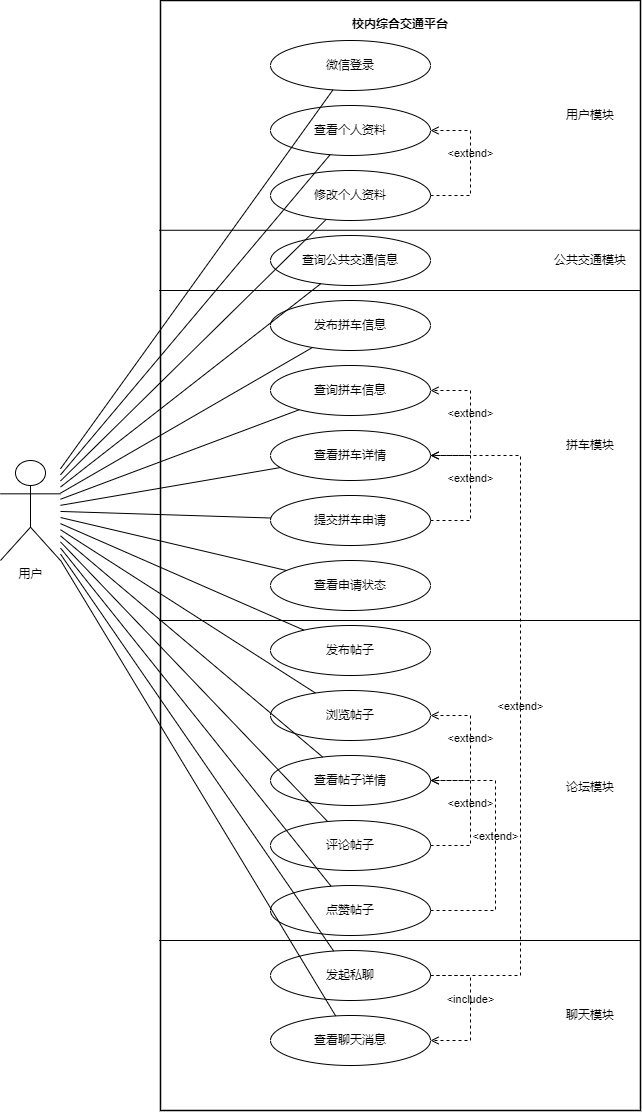

The diagram above was exported from draw.io. Its source (the exported page's mxGraphModel, read from the mxfile embedded in the PNG):
<mxGraphModel dx="1036" dy="606" grid="1" gridSize="10" guides="1" tooltips="1" connect="1" arrows="1" fold="1" page="1" pageScale="1" pageWidth="1169" pageHeight="1654" math="0" shadow="0">
  <root>
    <mxCell id="0" />
    <mxCell id="1" parent="0" />
    <mxCell id="systemBoundary" value="校内综合交通平台" style="rounded=0;whiteSpace=wrap;html=1;strokeWidth=1.5;align=center;verticalAlign=top;fontStyle=1;spacingTop=10;" parent="1" vertex="1">
      <mxGeometry x="250" y="40" width="480" height="1110" as="geometry" />
    </mxCell>
    <mxCell id="actorUser" value="用户" style="shape=umlActor;verticalLabelPosition=bottom;verticalAlign=top;html=1;outlineConnect=0;" parent="1" vertex="1">
      <mxGeometry x="90" y="500" width="60" height="100" as="geometry" />
    </mxCell>
    <mxCell id="uc1" value="微信登录" style="ellipse;whiteSpace=wrap;html=1;" parent="1" vertex="1">
      <mxGeometry x="360" y="80" width="160" height="50" as="geometry" />
    </mxCell>
    <mxCell id="uc2" value="查看个人资料" style="ellipse;whiteSpace=wrap;html=1;" parent="1" vertex="1">
      <mxGeometry x="360" y="145" width="160" height="50" as="geometry" />
    </mxCell>
    <mxCell id="uc3" value="修改个人资料" style="ellipse;whiteSpace=wrap;html=1;" parent="1" vertex="1">
      <mxGeometry x="360" y="210" width="160" height="50" as="geometry" />
    </mxCell>
    <mxCell id="uc4" value="查询公共交通信息" style="ellipse;whiteSpace=wrap;html=1;" parent="1" vertex="1">
      <mxGeometry x="360" y="275" width="160" height="50" as="geometry" />
    </mxCell>
    <mxCell id="uc5" value="发布拼车信息" style="ellipse;whiteSpace=wrap;html=1;" parent="1" vertex="1">
      <mxGeometry x="360" y="340" width="160" height="50" as="geometry" />
    </mxCell>
    <mxCell id="uc6" value="查询拼车信息" style="ellipse;whiteSpace=wrap;html=1;" parent="1" vertex="1">
      <mxGeometry x="360" y="405" width="160" height="50" as="geometry" />
    </mxCell>
    <mxCell id="uc7" value="查看拼车详情" style="ellipse;whiteSpace=wrap;html=1;" parent="1" vertex="1">
      <mxGeometry x="360" y="470" width="160" height="50" as="geometry" />
    </mxCell>
    <mxCell id="uc8" value="提交拼车申请" style="ellipse;whiteSpace=wrap;html=1;" parent="1" vertex="1">
      <mxGeometry x="360" y="535" width="160" height="50" as="geometry" />
    </mxCell>
    <mxCell id="uc9" value="查看申请状态" style="ellipse;whiteSpace=wrap;html=1;" parent="1" vertex="1">
      <mxGeometry x="360" y="600" width="160" height="50" as="geometry" />
    </mxCell>
    <mxCell id="uc10" value="发布帖子" style="ellipse;whiteSpace=wrap;html=1;" parent="1" vertex="1">
      <mxGeometry x="360" y="665" width="160" height="50" as="geometry" />
    </mxCell>
    <mxCell id="uc11" value="浏览帖子" style="ellipse;whiteSpace=wrap;html=1;" parent="1" vertex="1">
      <mxGeometry x="360" y="730" width="160" height="50" as="geometry" />
    </mxCell>
    <mxCell id="uc12" value="查看帖子详情" style="ellipse;whiteSpace=wrap;html=1;" parent="1" vertex="1">
      <mxGeometry x="360" y="795" width="160" height="50" as="geometry" />
    </mxCell>
    <mxCell id="uc13" value="评论帖子" style="ellipse;whiteSpace=wrap;html=1;" parent="1" vertex="1">
      <mxGeometry x="360" y="860" width="160" height="50" as="geometry" />
    </mxCell>
    <mxCell id="uc14" value="点赞帖子" style="ellipse;whiteSpace=wrap;html=1;" parent="1" vertex="1">
      <mxGeometry x="360" y="925" width="160" height="50" as="geometry" />
    </mxCell>
    <mxCell id="uc15" value="发起私聊" style="ellipse;whiteSpace=wrap;html=1;" parent="1" vertex="1">
      <mxGeometry x="360" y="990" width="160" height="50" as="geometry" />
    </mxCell>
    <mxCell id="uc16" value="查看聊天消息" style="ellipse;whiteSpace=wrap;html=1;" parent="1" vertex="1">
      <mxGeometry x="360" y="1055" width="160" height="50" as="geometry" />
    </mxCell>
    <mxCell id="edge1" style="endArrow=none;startArrow=none;html=1;rounded=0;" parent="1" source="actorUser" target="uc1" edge="1">
      <mxGeometry relative="1" as="geometry" />
    </mxCell>
    <mxCell id="edge2" style="endArrow=none;startArrow=none;html=1;rounded=0;" parent="1" source="actorUser" target="uc2" edge="1">
      <mxGeometry relative="1" as="geometry" />
    </mxCell>
    <mxCell id="edge3" style="endArrow=none;startArrow=none;html=1;rounded=0;" parent="1" source="actorUser" target="uc3" edge="1">
      <mxGeometry relative="1" as="geometry" />
    </mxCell>
    <mxCell id="edge4" style="endArrow=none;startArrow=none;html=1;rounded=0;" parent="1" source="actorUser" target="uc4" edge="1">
      <mxGeometry relative="1" as="geometry" />
    </mxCell>
    <mxCell id="edge5" style="endArrow=none;startArrow=none;html=1;rounded=0;" parent="1" source="actorUser" target="uc5" edge="1">
      <mxGeometry relative="1" as="geometry" />
    </mxCell>
    <mxCell id="edge6" style="endArrow=none;startArrow=none;html=1;rounded=0;" parent="1" source="actorUser" target="uc6" edge="1">
      <mxGeometry relative="1" as="geometry" />
    </mxCell>
    <mxCell id="edge7" style="endArrow=none;startArrow=none;html=1;rounded=0;" parent="1" source="actorUser" target="uc7" edge="1">
      <mxGeometry relative="1" as="geometry" />
    </mxCell>
    <mxCell id="edge8" style="endArrow=none;startArrow=none;html=1;rounded=0;" parent="1" source="actorUser" target="uc8" edge="1">
      <mxGeometry relative="1" as="geometry" />
    </mxCell>
    <mxCell id="edge9" style="endArrow=none;startArrow=none;html=1;rounded=0;" parent="1" source="actorUser" target="uc9" edge="1">
      <mxGeometry relative="1" as="geometry" />
    </mxCell>
    <mxCell id="edge10" style="endArrow=none;startArrow=none;html=1;rounded=0;" parent="1" source="actorUser" target="uc10" edge="1">
      <mxGeometry relative="1" as="geometry" />
    </mxCell>
    <mxCell id="edge11" style="endArrow=none;startArrow=none;html=1;rounded=0;" parent="1" source="actorUser" target="uc11" edge="1">
      <mxGeometry relative="1" as="geometry" />
    </mxCell>
    <mxCell id="edge12" style="endArrow=none;startArrow=none;html=1;rounded=0;" parent="1" source="actorUser" target="uc12" edge="1">
      <mxGeometry relative="1" as="geometry" />
    </mxCell>
    <mxCell id="edge13" style="endArrow=none;startArrow=none;html=1;rounded=0;" parent="1" source="actorUser" target="uc13" edge="1">
      <mxGeometry relative="1" as="geometry" />
    </mxCell>
    <mxCell id="edge14" style="endArrow=none;startArrow=none;html=1;rounded=0;" parent="1" source="actorUser" target="uc14" edge="1">
      <mxGeometry relative="1" as="geometry" />
    </mxCell>
    <mxCell id="edge15" style="endArrow=none;startArrow=none;html=1;rounded=0;" parent="1" source="actorUser" target="uc15" edge="1">
      <mxGeometry relative="1" as="geometry" />
    </mxCell>
    <mxCell id="edge16" style="endArrow=none;startArrow=none;html=1;rounded=0;" parent="1" source="actorUser" target="uc16" edge="1">
      <mxGeometry relative="1" as="geometry" />
    </mxCell>
    <mxCell id="rel1" value="&amp;lt;extend&amp;gt;" style="html=1;verticalAlign=bottom;labelBackgroundColor=none;endArrow=open;endFill=0;dashed=1;rounded=0;" parent="1" source="uc3" target="uc2" edge="1">
      <mxGeometry relative="1" as="geometry">
        <Array as="points">
          <mxPoint x="560" y="235" />
          <mxPoint x="560" y="170" />
        </Array>
      </mxGeometry>
    </mxCell>
    <mxCell id="rel2" value="&amp;lt;extend&amp;gt;" style="html=1;verticalAlign=bottom;labelBackgroundColor=none;endArrow=open;endFill=0;dashed=1;rounded=0;" parent="1" source="uc7" target="uc6" edge="1">
      <mxGeometry relative="1" as="geometry">
        <Array as="points">
          <mxPoint x="560" y="495" />
          <mxPoint x="560" y="430" />
        </Array>
      </mxGeometry>
    </mxCell>
    <mxCell id="rel3" value="&amp;lt;extend&amp;gt;" style="html=1;verticalAlign=bottom;labelBackgroundColor=none;endArrow=open;endFill=0;dashed=1;rounded=0;" parent="1" source="uc8" target="uc7" edge="1">
      <mxGeometry relative="1" as="geometry">
        <Array as="points">
          <mxPoint x="560" y="560" />
          <mxPoint x="560" y="495" />
        </Array>
      </mxGeometry>
    </mxCell>
    <mxCell id="rel4" value="&amp;lt;extend&amp;gt;" style="html=1;verticalAlign=bottom;labelBackgroundColor=none;endArrow=open;endFill=0;dashed=1;rounded=0;" parent="1" source="uc12" target="uc11" edge="1">
      <mxGeometry relative="1" as="geometry">
        <Array as="points">
          <mxPoint x="560" y="820" />
          <mxPoint x="560" y="755" />
        </Array>
      </mxGeometry>
    </mxCell>
    <mxCell id="rel5" value="&amp;lt;extend&amp;gt;" style="html=1;verticalAlign=bottom;labelBackgroundColor=none;endArrow=open;endFill=0;dashed=1;rounded=0;" parent="1" source="uc13" target="uc12" edge="1">
      <mxGeometry relative="1" as="geometry">
        <Array as="points">
          <mxPoint x="560" y="885" />
          <mxPoint x="560" y="820" />
        </Array>
      </mxGeometry>
    </mxCell>
    <mxCell id="rel6" value="&amp;lt;extend&amp;gt;" style="html=1;verticalAlign=bottom;labelBackgroundColor=none;endArrow=open;endFill=0;dashed=1;rounded=0;" parent="1" source="uc14" target="uc12" edge="1">
      <mxGeometry relative="1" as="geometry">
        <Array as="points">
          <mxPoint x="585" y="950" />
          <mxPoint x="585" y="820" />
        </Array>
      </mxGeometry>
    </mxCell>
    <mxCell id="rel7" value="&amp;lt;extend&amp;gt;" style="html=1;verticalAlign=bottom;labelBackgroundColor=none;endArrow=open;endFill=0;dashed=1;rounded=0;" parent="1" source="uc15" target="uc7" edge="1">
      <mxGeometry relative="1" as="geometry">
        <Array as="points">
          <mxPoint x="610" y="1015" />
          <mxPoint x="610" y="495" />
        </Array>
      </mxGeometry>
    </mxCell>
    <mxCell id="rel8" value="&amp;lt;include&amp;gt;" style="html=1;verticalAlign=bottom;labelBackgroundColor=none;endArrow=open;endFill=0;dashed=1;rounded=0;" parent="1" source="uc15" target="uc16" edge="1">
      <mxGeometry relative="1" as="geometry">
        <Array as="points">
          <mxPoint x="560" y="1015" />
          <mxPoint x="560" y="1080" />
        </Array>
      </mxGeometry>
    </mxCell>
    <mxCell id="UFOl7m7GDrhPIuRgJey5-1" value="" style="endArrow=none;html=1;rounded=0;exitX=-0.003;exitY=0.207;exitDx=0;exitDy=0;exitPerimeter=0;entryX=1;entryY=0.207;entryDx=0;entryDy=0;entryPerimeter=0;" parent="1" source="systemBoundary" target="systemBoundary" edge="1">
      <mxGeometry width="50" height="50" relative="1" as="geometry">
        <mxPoint x="320" y="320" as="sourcePoint" />
        <mxPoint x="370" y="270" as="targetPoint" />
      </mxGeometry>
    </mxCell>
    <mxCell id="UFOl7m7GDrhPIuRgJey5-2" value="" style="endArrow=none;html=1;rounded=0;exitX=-0.003;exitY=0.207;exitDx=0;exitDy=0;exitPerimeter=0;entryX=1;entryY=0.207;entryDx=0;entryDy=0;entryPerimeter=0;" parent="1" edge="1">
      <mxGeometry width="50" height="50" relative="1" as="geometry">
        <mxPoint x="248.55999999999995" y="330" as="sourcePoint" />
        <mxPoint x="730" y="330" as="targetPoint" />
      </mxGeometry>
    </mxCell>
    <mxCell id="UFOl7m7GDrhPIuRgJey5-3" value="" style="endArrow=none;html=1;rounded=0;exitX=-0.003;exitY=0.207;exitDx=0;exitDy=0;exitPerimeter=0;entryX=1;entryY=0.207;entryDx=0;entryDy=0;entryPerimeter=0;" parent="1" edge="1">
      <mxGeometry width="50" height="50" relative="1" as="geometry">
        <mxPoint x="248.55999999999995" y="660" as="sourcePoint" />
        <mxPoint x="730" y="660" as="targetPoint" />
      </mxGeometry>
    </mxCell>
    <mxCell id="UFOl7m7GDrhPIuRgJey5-4" value="" style="endArrow=none;html=1;rounded=0;exitX=-0.003;exitY=0.207;exitDx=0;exitDy=0;exitPerimeter=0;entryX=1;entryY=0.207;entryDx=0;entryDy=0;entryPerimeter=0;" parent="1" edge="1">
      <mxGeometry width="50" height="50" relative="1" as="geometry">
        <mxPoint x="248.55999999999995" y="980" as="sourcePoint" />
        <mxPoint x="730" y="980" as="targetPoint" />
      </mxGeometry>
    </mxCell>
    <mxCell id="UFOl7m7GDrhPIuRgJey5-5" value="用户模块" style="text;html=1;strokeColor=none;fillColor=none;align=center;verticalAlign=middle;whiteSpace=wrap;rounded=0;" parent="1" vertex="1">
      <mxGeometry x="650" y="140" width="60" height="30" as="geometry" />
    </mxCell>
    <mxCell id="UFOl7m7GDrhPIuRgJey5-6" value="拼车模块" style="text;html=1;strokeColor=none;fillColor=none;align=center;verticalAlign=middle;whiteSpace=wrap;rounded=0;" parent="1" vertex="1">
      <mxGeometry x="650" y="470" width="60" height="30" as="geometry" />
    </mxCell>
    <mxCell id="UFOl7m7GDrhPIuRgJey5-7" value="公共交通模块" style="text;html=1;strokeColor=none;fillColor=none;align=center;verticalAlign=middle;whiteSpace=wrap;rounded=0;" parent="1" vertex="1">
      <mxGeometry x="640" y="285" width="80" height="30" as="geometry" />
    </mxCell>
    <mxCell id="UFOl7m7GDrhPIuRgJey5-8" value="论坛模块" style="text;html=1;strokeColor=none;fillColor=none;align=center;verticalAlign=middle;whiteSpace=wrap;rounded=0;" parent="1" vertex="1">
      <mxGeometry x="650" y="812" width="60" height="30" as="geometry" />
    </mxCell>
    <mxCell id="UFOl7m7GDrhPIuRgJey5-9" value="聊天模块" style="text;html=1;strokeColor=none;fillColor=none;align=center;verticalAlign=middle;whiteSpace=wrap;rounded=0;" parent="1" vertex="1">
      <mxGeometry x="650" y="1040" width="60" height="30" as="geometry" />
    </mxCell>
  </root>
</mxGraphModel>